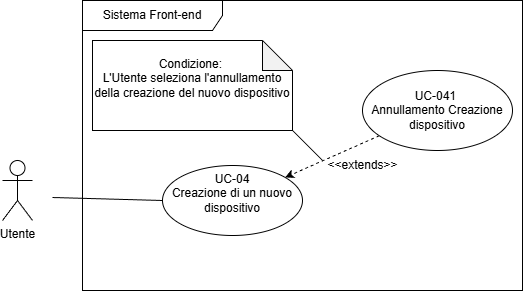

The diagram above was exported from draw.io. Its source (the exported page's mxGraphModel, read from the mxfile embedded in the PNG):
<mxGraphModel dx="728" dy="823" grid="1" gridSize="10" guides="1" tooltips="1" connect="1" arrows="1" fold="1" page="1" pageScale="1" pageWidth="850" pageHeight="1100" math="0" shadow="0">
  <root>
    <mxCell id="0" />
    <mxCell id="1" parent="0" />
    <mxCell id="2" value="Sistema Front-end" style="shape=umlFrame;whiteSpace=wrap;html=1;pointerEvents=0;width=140;height=30;" vertex="1" parent="1">
      <mxGeometry x="100" y="260" width="440" height="290" as="geometry" />
    </mxCell>
    <mxCell id="3" style="edgeStyle=none;html=1;entryX=0;entryY=0.5;entryDx=0;entryDy=0;endArrow=none;endFill=0;" edge="1" parent="1" target="5">
      <mxGeometry relative="1" as="geometry">
        <mxPoint x="70" y="457" as="sourcePoint" />
      </mxGeometry>
    </mxCell>
    <mxCell id="5" value="UC-04&lt;div&gt;&lt;font color=&quot;#000000&quot;&gt;Creazione di un nuovo dispositivo&lt;br&gt;&lt;/font&gt;&lt;div&gt;&lt;br&gt;&lt;/div&gt;&lt;/div&gt;" style="ellipse;whiteSpace=wrap;html=1;" vertex="1" parent="1">
      <mxGeometry x="180" y="425" width="140" height="70" as="geometry" />
    </mxCell>
    <mxCell id="13" style="edgeStyle=none;html=1;dashed=1;" edge="1" parent="1" source="6" target="5">
      <mxGeometry relative="1" as="geometry" />
    </mxCell>
    <mxCell id="6" value="UC-041&amp;nbsp;&lt;div&gt;Annullamento Creazione dispositivo&lt;/div&gt;" style="ellipse;whiteSpace=wrap;html=1;" vertex="1" parent="1">
      <mxGeometry x="380" y="330" width="150" height="80" as="geometry" />
    </mxCell>
    <mxCell id="9" value="Utente" style="shape=umlActor;verticalLabelPosition=bottom;verticalAlign=top;html=1;" vertex="1" parent="1">
      <mxGeometry x="20" y="420" width="30" height="60" as="geometry" />
    </mxCell>
    <mxCell id="11" value="&amp;lt;&amp;lt;extends&amp;gt;&amp;gt;" style="text;html=1;align=center;verticalAlign=middle;resizable=0;points=[];autosize=1;strokeColor=none;fillColor=none;" vertex="1" parent="1">
      <mxGeometry x="335" y="410" width="90" height="30" as="geometry" />
    </mxCell>
    <mxCell id="21" style="edgeStyle=none;html=1;exitX=1;exitY=1;exitDx=0;exitDy=0;exitPerimeter=0;endArrow=none;endFill=0;" edge="1" parent="1" source="14">
      <mxGeometry relative="1" as="geometry">
        <mxPoint x="340" y="420" as="targetPoint" />
      </mxGeometry>
    </mxCell>
    <mxCell id="14" value="Condizione:&amp;nbsp;&lt;div&gt;L'Utente seleziona l'annullamento della creazione del nuovo dispositivo&lt;/div&gt;&lt;div&gt;&amp;nbsp;&lt;/div&gt;" style="shape=note;whiteSpace=wrap;html=1;backgroundOutline=1;darkOpacity=0.05;" vertex="1" parent="1">
      <mxGeometry x="110" y="300" width="200" height="90" as="geometry" />
    </mxCell>
  </root>
</mxGraphModel>